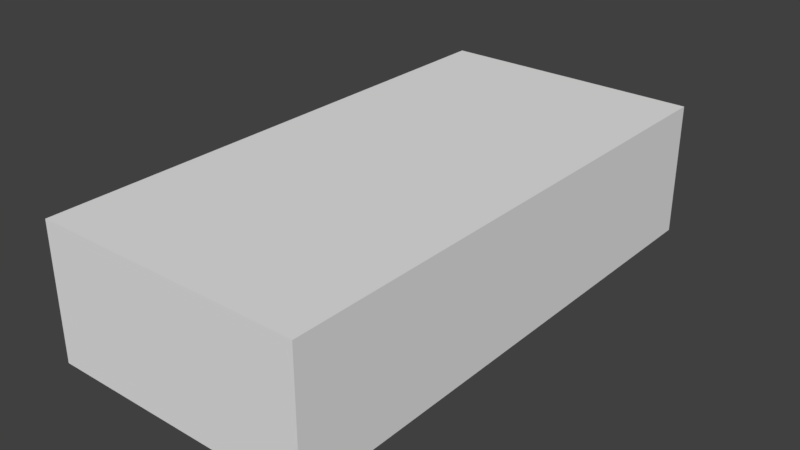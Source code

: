 # Source: generator.blend  (saved by Blender 2.93.20; exported with 4.5.12 LTS)
import bpy
from mathutils import Matrix  # noqa: F401  (used for matrix-valued properties, if any)

bpy.ops.wm.read_factory_settings(use_empty=True)
scene = bpy.context.scene
scene.name = 'Scene'

# ---- collections
col_collection_1 = bpy.data.collections.new('Collection 1'); scene.collection.children.link(col_collection_1)

# ---- materials (node trees are filled in below, after node groups)
mat_material = bpy.data.materials.new('Material')
mat_material.alpha_threshold = 0.0
mat_material.use_transparent_shadow = False
mat_material.roughness = 0.5
mat_material.line_color = (0.0, 0.0, 0.0, 1.0)

# ---- material node trees

# ---- world
world_world = bpy.data.worlds.new('World'); scene.world = world_world
world_world.color = (0.05088, 0.05088, 0.05088)
world_world.use_sun_shadow = False
world_world.sun_shadow_jitter_overblur = 0.0
world_world.cycles.sampling_method = 'MANUAL'

# ---- meshes
me_cube = bpy.data.meshes.new('Cube')
me_cube.from_pydata([(1.5, 2.5, 0.0), (1.5, -1.5, 0.0), (-0.5, -1.5, 0.0), (-0.5, 2.5, 0.0), (1.5, 2.5, 1.0), (1.5, -1.5, 1.0), (-0.5, -1.5, 1.0), (-0.5, 2.5, 1.0)], [], [(0, 1, 2, 3), (4, 7, 6, 5), (0, 4, 5, 1), (1, 5, 6, 2), (2, 6, 7, 3), (4, 0, 3, 7)])
me_cube.materials.append(mat_material)
me_cube.use_remesh_preserve_volume = False
me_cube.use_remesh_preserve_attributes = False
me_cube.use_mirror_vertex_groups = False
me_cube.update()

# ---- objects
ob_cube = bpy.data.objects.new('Cube', me_cube)

# ---- transforms, parenting, visibility, modifiers, constraints
ob_cube.location = (0.0, 0.0, 0.0)
ob_cube.lock_rotations_4d = False
ob_cube.empty_display_type = 'ARROWS'
ob_cube.lineart.crease_threshold = 0.0

# ---- collection membership
col_collection_1.objects.link(ob_cube)

# ---- scene / render settings (as saved in the file)
scene.frame_start = 1; scene.frame_end = 250; scene.frame_set(1)
scene.render.engine = 'BLENDER_EEVEE_NEXT'
scene.render.resolution_percentage = 50
scene.render.dither_intensity = 0.0
scene.cycles.use_denoising = False
scene.cycles.samples = 128
scene.cycles.sampling_pattern = 'TABULATED_SOBOL'
scene.cycles.use_adaptive_sampling = False
scene.cycles.use_light_tree = False
scene.cycles.blur_glossy = 0.0
scene.cycles.sample_clamp_indirect = 0.0
scene.view_settings.view_transform = 'Standard'
bpy.context.view_layer.update()

# ---- added for rendering (the .blend has no active camera and no usable light): camera, sun
cam_auto = bpy.data.cameras.new('AutoCamera')
cam_auto.lens = 50.0
cam_auto.sensor_width = 36.0
cam_auto.clip_end = 1000.0
ob_auto_camera = bpy.data.objects.new('AutoCamera', cam_auto)
scene.collection.objects.link(ob_auto_camera)
ob_auto_camera.location = (4.73991, -4.5879, 3.89193)
ob_auto_camera.rotation_euler = (1.09748, -7.21219e-08, 0.694738)
scene.camera = ob_auto_camera
light_auto_sun = bpy.data.lights.new('AutoSun', 'SUN')
light_auto_sun.energy = 3.0
light_auto_sun.angle = 0.0523599
ob_auto_sun = bpy.data.objects.new('AutoSun', light_auto_sun)
scene.collection.objects.link(ob_auto_sun)
ob_auto_sun.rotation_euler = (0.872665, 0.174533, 0.523599)
bpy.context.view_layer.update()
